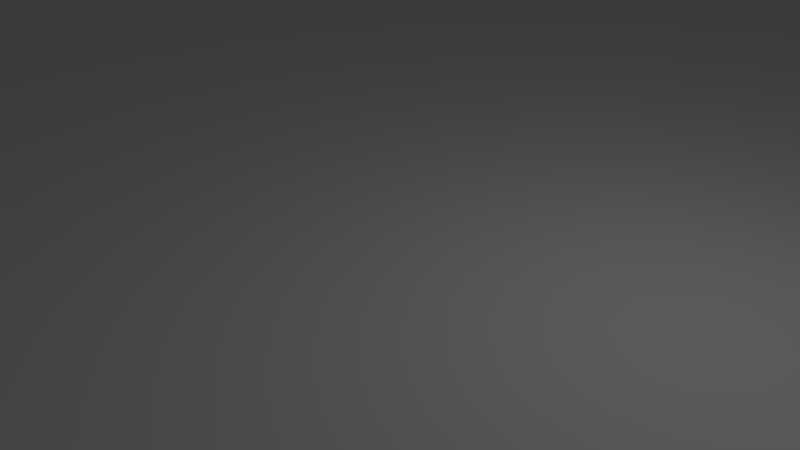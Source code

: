 # Source: TrainingArea2.blend  (saved by Blender 2.79.0; exported with 4.5.12 LTS)
import bpy
from mathutils import Matrix  # noqa: F401  (used for matrix-valued properties, if any)

bpy.ops.wm.read_factory_settings(use_empty=True)
scene = bpy.context.scene
scene.name = 'Scene'

# ---- collections
col_collection_1 = bpy.data.collections.new('Collection 1'); scene.collection.children.link(col_collection_1)

# ---- materials (node trees are filled in below, after node groups)
mat_material = bpy.data.materials.new('Material')
mat_material.alpha_threshold = 0.0
mat_material.use_transparent_shadow = False
mat_material.roughness = 0.5
mat_material.line_color = (0.0, 0.0, 0.0, 1.0)

# ---- material node trees

# ---- world
world_world = bpy.data.worlds.new('World'); scene.world = world_world
world_world.color = (0.05088, 0.05088, 0.05088)
world_world.use_sun_shadow = False
world_world.sun_shadow_jitter_overblur = 0.0
world_world.cycles.sampling_method = 'MANUAL'

# ---- cameras
cam_camera = bpy.data.cameras.new('Camera')
cam_camera.clip_end = 100.0
cam_camera.lens = 35.0
cam_camera.sensor_width = 32.0
cam_camera.sensor_height = 18.0
cam_camera.ortho_scale = 7.314
cam_camera.dof.focus_distance = 0.0
cam_camera.dof.aperture_fstop = 128.0

# ---- lights
light_lamp = bpy.data.lights.new('Lamp', 'POINT')
light_lamp.transmission_factor = 0.0
light_lamp.cutoff_distance = 30.0
light_lamp.energy = 100.0
light_lamp.shadow_buffer_clip_start = 1.001
light_lamp.shadow_soft_size = 0.1
light_lamp.shadow_maximum_resolution = 0.006
light_lamp.use_absolute_resolution = True

# ---- meshes
me_cube = bpy.data.meshes.new('Cube')
me_cube.from_pydata([(1.0, 1.0, -1.0), (1.0, -1.0, -1.0), (-1.0, -1.0, -1.0), (-1.0, 1.0, -1.0), (1.0, 1.0, 1.0), (1.0, -1.0, 1.0), (-1.0, -1.0, 1.0), (-1.0, 1.0, 1.0)], [], [(0, 1, 2, 3), (4, 7, 6, 5), (0, 4, 5, 1), (1, 5, 6, 2), (2, 6, 7, 3), (4, 0, 3, 7)])
_uv = me_cube.uv_layers.new(name='UVMap')
_uv.uv.foreach_set('vector', [0.005655, 2.545, 1.278, 2.545, 1.278, 3.817, 0.005655, 3.817, 2.55, 1.273, 2.55, 2.545, 1.278, 2.545, 1.278, 1.273, 2.55, 1.273, 1.278, 1.273, 1.278, 0.0003427, 2.55, 0.0003428, 0.005655, 1.273, 0.005655, 0.0003432, 1.278, 0.0003427, 1.278, 1.273, 3.822, 1.273, 2.55, 1.273, 2.55, 0.0003431, 3.822, 0.0003427, 0.005655, 1.273, 1.278, 1.273, 1.278, 2.545, 0.005655, 2.545])
me_cube.materials.append(mat_material)
me_cube.use_remesh_preserve_volume = False
me_cube.use_remesh_preserve_attributes = False
me_cube.use_mirror_vertex_groups = False
me_cube.update()

# ---- objects
ob_cube = bpy.data.objects.new('Cube', me_cube)
ob_lamp = bpy.data.objects.new('Lamp', light_lamp)
ob_camera = bpy.data.objects.new('Camera', cam_camera)

# ---- transforms, parenting, visibility, modifiers, constraints
ob_cube.location = (0.0, 0.0, 0.0)
ob_cube.scale = (251.1, 251.1, 0.2058)
ob_cube.lock_rotations_4d = False
ob_cube.empty_display_type = 'ARROWS'
ob_cube.lineart.crease_threshold = 0.0
ob_lamp.location = (4.076, 1.005, 5.904)
ob_lamp.rotation_euler = (0.6503, 0.05522, 1.866)
ob_lamp.lock_rotations_4d = False
ob_lamp.empty_display_type = 'ARROWS'
ob_lamp.color = (0.0, 0.0, 0.0, 0.0)
ob_lamp.lineart.crease_threshold = 0.0
ob_camera.location = (7.481, -6.508, 5.344)
ob_camera.rotation_euler = (1.109, 0.0, 0.8149)
ob_camera.lock_rotations_4d = False
ob_camera.empty_display_type = 'ARROWS'
ob_camera.color = (0.0, 0.0, 0.0, 0.0)
ob_camera.display_type = 'WIRE'
ob_camera.lineart.crease_threshold = 0.0

# ---- collection membership
col_collection_1.objects.link(ob_cube)
col_collection_1.objects.link(ob_lamp)
col_collection_1.objects.link(ob_camera)

# ---- scene / render settings (as saved in the file)
scene.camera = ob_camera
scene.frame_start = 1; scene.frame_end = 250; scene.frame_set(2)
scene.render.engine = 'BLENDER_EEVEE_NEXT'
scene.render.resolution_percentage = 50
scene.render.dither_intensity = 0.0
scene.cycles.use_denoising = False
scene.cycles.samples = 128
scene.cycles.sampling_pattern = 'TABULATED_SOBOL'
scene.cycles.use_adaptive_sampling = False
scene.cycles.use_light_tree = False
scene.cycles.blur_glossy = 0.0
scene.cycles.sample_clamp_indirect = 0.0
scene.view_settings.view_transform = 'Standard'
bpy.context.view_layer.update()
